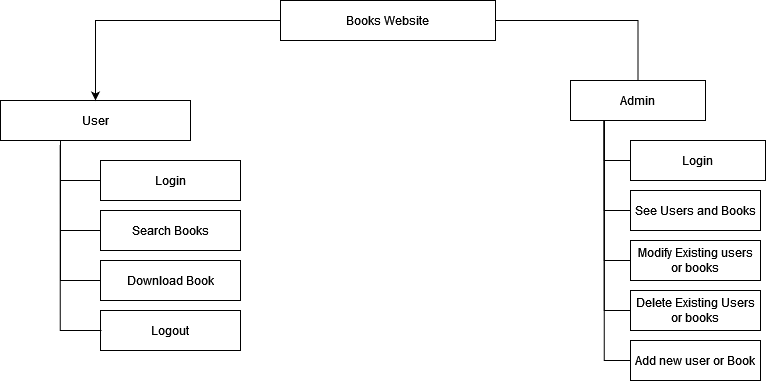

The diagram above was exported from draw.io. Its source (the exported page's mxGraphModel, read from the mxfile embedded in the PNG):
<mxGraphModel dx="1725" dy="2131" grid="1" gridSize="10" guides="1" tooltips="1" connect="1" arrows="1" fold="1" page="1" pageScale="1" pageWidth="850" pageHeight="1100" math="0" shadow="0">
  <root>
    <mxCell id="0" />
    <mxCell id="1" parent="0" />
    <mxCell id="nFZvdN9kHNjPoQoLzw8H-103" style="edgeStyle=orthogonalEdgeStyle;rounded=0;orthogonalLoop=1;jettySize=auto;html=1;entryX=0.5;entryY=0;entryDx=0;entryDy=0;startArrow=none;startFill=0;endArrow=classic;endFill=1;" edge="1" parent="1" source="nFZvdN9kHNjPoQoLzw8H-101" target="nFZvdN9kHNjPoQoLzw8H-102">
      <mxGeometry relative="1" as="geometry" />
    </mxCell>
    <mxCell id="nFZvdN9kHNjPoQoLzw8H-101" value="Books Website" style="rounded=0;whiteSpace=wrap;html=1;fillColor=none;gradientColor=none;" vertex="1" parent="1">
      <mxGeometry x="-540" y="-1080" width="215" height="40" as="geometry" />
    </mxCell>
    <mxCell id="nFZvdN9kHNjPoQoLzw8H-102" value="User" style="rounded=0;whiteSpace=wrap;html=1;fillColor=none;gradientColor=none;" vertex="1" parent="1">
      <mxGeometry x="-820" y="-980" width="190" height="40" as="geometry" />
    </mxCell>
    <mxCell id="nFZvdN9kHNjPoQoLzw8H-109" style="edgeStyle=orthogonalEdgeStyle;rounded=0;orthogonalLoop=1;jettySize=auto;html=1;startArrow=none;startFill=0;endArrow=none;endFill=0;" edge="1" parent="1" source="nFZvdN9kHNjPoQoLzw8H-105" target="nFZvdN9kHNjPoQoLzw8H-102">
      <mxGeometry relative="1" as="geometry">
        <mxPoint x="-770" y="-930" as="targetPoint" />
        <Array as="points">
          <mxPoint x="-760" y="-900" />
        </Array>
      </mxGeometry>
    </mxCell>
    <mxCell id="nFZvdN9kHNjPoQoLzw8H-105" value="Login" style="rounded=0;whiteSpace=wrap;html=1;fillColor=none;gradientColor=none;" vertex="1" parent="1">
      <mxGeometry x="-720" y="-920" width="140" height="40" as="geometry" />
    </mxCell>
    <mxCell id="nFZvdN9kHNjPoQoLzw8H-110" style="edgeStyle=orthogonalEdgeStyle;rounded=0;orthogonalLoop=1;jettySize=auto;html=1;startArrow=none;startFill=0;endArrow=none;endFill=0;" edge="1" parent="1" source="nFZvdN9kHNjPoQoLzw8H-106">
      <mxGeometry relative="1" as="geometry">
        <mxPoint x="-760" y="-937" as="targetPoint" />
        <Array as="points">
          <mxPoint x="-760" y="-850" />
          <mxPoint x="-760" y="-937" />
        </Array>
      </mxGeometry>
    </mxCell>
    <mxCell id="nFZvdN9kHNjPoQoLzw8H-106" value="&lt;div&gt;Search Books&lt;/div&gt;" style="rounded=0;whiteSpace=wrap;html=1;fillColor=none;gradientColor=none;" vertex="1" parent="1">
      <mxGeometry x="-720" y="-870" width="140" height="40" as="geometry" />
    </mxCell>
    <mxCell id="nFZvdN9kHNjPoQoLzw8H-111" style="edgeStyle=orthogonalEdgeStyle;rounded=0;orthogonalLoop=1;jettySize=auto;html=1;startArrow=none;startFill=0;endArrow=none;endFill=0;" edge="1" parent="1" source="nFZvdN9kHNjPoQoLzw8H-107">
      <mxGeometry relative="1" as="geometry">
        <mxPoint x="-760" y="-930" as="targetPoint" />
      </mxGeometry>
    </mxCell>
    <mxCell id="nFZvdN9kHNjPoQoLzw8H-107" value="Download Book" style="rounded=0;whiteSpace=wrap;html=1;fillColor=none;gradientColor=none;" vertex="1" parent="1">
      <mxGeometry x="-720" y="-820" width="140" height="40" as="geometry" />
    </mxCell>
    <mxCell id="nFZvdN9kHNjPoQoLzw8H-116" style="edgeStyle=orthogonalEdgeStyle;rounded=0;orthogonalLoop=1;jettySize=auto;html=1;entryX=1;entryY=0.75;entryDx=0;entryDy=0;startArrow=none;startFill=0;endArrow=none;endFill=0;" edge="1" parent="1" source="nFZvdN9kHNjPoQoLzw8H-112" target="nFZvdN9kHNjPoQoLzw8H-101">
      <mxGeometry relative="1" as="geometry">
        <Array as="points">
          <mxPoint x="-182" y="-1060" />
          <mxPoint x="-325" y="-1060" />
        </Array>
      </mxGeometry>
    </mxCell>
    <mxCell id="nFZvdN9kHNjPoQoLzw8H-112" value="Admin" style="rounded=0;whiteSpace=wrap;html=1;fillColor=none;gradientColor=none;" vertex="1" parent="1">
      <mxGeometry x="-250" y="-1000" width="135" height="40" as="geometry" />
    </mxCell>
    <mxCell id="nFZvdN9kHNjPoQoLzw8H-114" style="edgeStyle=orthogonalEdgeStyle;rounded=0;orthogonalLoop=1;jettySize=auto;html=1;entryX=0.309;entryY=1.1;entryDx=0;entryDy=0;entryPerimeter=0;startArrow=none;startFill=0;endArrow=none;endFill=0;" edge="1" parent="1">
      <mxGeometry relative="1" as="geometry">
        <mxPoint x="-719" y="-750.0000000000002" as="sourcePoint" />
        <mxPoint x="-760.2900000000001" y="-936" as="targetPoint" />
        <Array as="points">
          <mxPoint x="-760" y="-750" />
        </Array>
      </mxGeometry>
    </mxCell>
    <mxCell id="nFZvdN9kHNjPoQoLzw8H-113" value="Logout" style="rounded=0;whiteSpace=wrap;html=1;fillColor=none;gradientColor=none;" vertex="1" parent="1">
      <mxGeometry x="-720" y="-770" width="140" height="40" as="geometry" />
    </mxCell>
    <mxCell id="nFZvdN9kHNjPoQoLzw8H-117" style="edgeStyle=orthogonalEdgeStyle;rounded=0;orthogonalLoop=1;jettySize=auto;html=1;startArrow=none;startFill=0;endArrow=none;endFill=0;entryX=0.25;entryY=1;entryDx=0;entryDy=0;" edge="1" parent="1" source="nFZvdN9kHNjPoQoLzw8H-115" target="nFZvdN9kHNjPoQoLzw8H-112">
      <mxGeometry relative="1" as="geometry">
        <mxPoint x="-240" y="-970" as="targetPoint" />
        <Array as="points">
          <mxPoint x="-216" y="-920" />
        </Array>
      </mxGeometry>
    </mxCell>
    <mxCell id="nFZvdN9kHNjPoQoLzw8H-115" value="Login" style="rounded=0;whiteSpace=wrap;html=1;fillColor=none;gradientColor=none;" vertex="1" parent="1">
      <mxGeometry x="-190" y="-940" width="135" height="40" as="geometry" />
    </mxCell>
    <mxCell id="nFZvdN9kHNjPoQoLzw8H-121" style="edgeStyle=orthogonalEdgeStyle;rounded=0;orthogonalLoop=1;jettySize=auto;html=1;entryX=0.25;entryY=1;entryDx=0;entryDy=0;startArrow=none;startFill=0;endArrow=none;endFill=0;" edge="1" parent="1" source="nFZvdN9kHNjPoQoLzw8H-118" target="nFZvdN9kHNjPoQoLzw8H-112">
      <mxGeometry relative="1" as="geometry">
        <Array as="points">
          <mxPoint x="-216" y="-870" />
        </Array>
      </mxGeometry>
    </mxCell>
    <mxCell id="nFZvdN9kHNjPoQoLzw8H-118" value="See Users and Books" style="rounded=0;whiteSpace=wrap;html=1;fillColor=none;gradientColor=none;" vertex="1" parent="1">
      <mxGeometry x="-190" y="-890" width="130" height="40" as="geometry" />
    </mxCell>
    <mxCell id="nFZvdN9kHNjPoQoLzw8H-120" style="edgeStyle=orthogonalEdgeStyle;rounded=0;orthogonalLoop=1;jettySize=auto;html=1;entryX=0.25;entryY=1;entryDx=0;entryDy=0;startArrow=none;startFill=0;endArrow=none;endFill=0;" edge="1" parent="1" source="nFZvdN9kHNjPoQoLzw8H-119" target="nFZvdN9kHNjPoQoLzw8H-112">
      <mxGeometry relative="1" as="geometry">
        <Array as="points">
          <mxPoint x="-216" y="-820" />
        </Array>
      </mxGeometry>
    </mxCell>
    <mxCell id="nFZvdN9kHNjPoQoLzw8H-119" value="Modify Existing users or books" style="rounded=0;whiteSpace=wrap;html=1;fillColor=none;gradientColor=none;" vertex="1" parent="1">
      <mxGeometry x="-190" y="-840" width="130" height="40" as="geometry" />
    </mxCell>
    <mxCell id="nFZvdN9kHNjPoQoLzw8H-123" style="edgeStyle=orthogonalEdgeStyle;rounded=0;orthogonalLoop=1;jettySize=auto;html=1;entryX=0.25;entryY=1;entryDx=0;entryDy=0;startArrow=none;startFill=0;endArrow=none;endFill=0;" edge="1" parent="1" source="nFZvdN9kHNjPoQoLzw8H-122" target="nFZvdN9kHNjPoQoLzw8H-112">
      <mxGeometry relative="1" as="geometry">
        <Array as="points">
          <mxPoint x="-216" y="-770" />
        </Array>
      </mxGeometry>
    </mxCell>
    <mxCell id="nFZvdN9kHNjPoQoLzw8H-122" value="Delete Existing Users or books" style="rounded=0;whiteSpace=wrap;html=1;fillColor=none;gradientColor=none;" vertex="1" parent="1">
      <mxGeometry x="-190" y="-790" width="130" height="40" as="geometry" />
    </mxCell>
    <mxCell id="nFZvdN9kHNjPoQoLzw8H-125" style="edgeStyle=orthogonalEdgeStyle;rounded=0;orthogonalLoop=1;jettySize=auto;html=1;entryX=0.25;entryY=1;entryDx=0;entryDy=0;startArrow=none;startFill=0;endArrow=none;endFill=0;" edge="1" parent="1" source="nFZvdN9kHNjPoQoLzw8H-124" target="nFZvdN9kHNjPoQoLzw8H-112">
      <mxGeometry relative="1" as="geometry">
        <Array as="points">
          <mxPoint x="-216" y="-720" />
        </Array>
      </mxGeometry>
    </mxCell>
    <mxCell id="nFZvdN9kHNjPoQoLzw8H-124" value="Add new user or Book" style="rounded=0;whiteSpace=wrap;html=1;fillColor=none;gradientColor=none;" vertex="1" parent="1">
      <mxGeometry x="-190" y="-740" width="130" height="40" as="geometry" />
    </mxCell>
  </root>
</mxGraphModel>